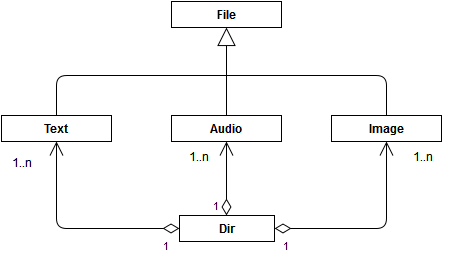

The diagram above was exported from draw.io. Its source (the exported page's mxGraphModel, read from the mxfile embedded in the PNG):
<mxGraphModel dx="880" dy="482" grid="1" gridSize="10" guides="1" tooltips="1" connect="1" arrows="1" fold="1" page="1" pageScale="1" pageWidth="826" pageHeight="1169" background="#ffffff" math="0" shadow="0">
  <root>
    <mxCell id="0" />
    <mxCell id="1" parent="0" />
    <mxCell id="2" value="Audio" style="swimlane;html=1;fontStyle=1;align=center;verticalAlign=top;childLayout=stackLayout;horizontal=1;startSize=26;horizontalStack=0;resizeParent=1;resizeLast=0;collapsible=1;marginBottom=0;swimlaneFillColor=#ffffff;" parent="1" vertex="1" collapsed="1">
      <mxGeometry x="320" y="160" width="110" height="26" as="geometry">
        <mxRectangle x="10" y="10" width="160" height="150" as="alternateBounds" />
      </mxGeometry>
    </mxCell>
    <mxCell id="3" value="+ name &lt;br&gt;+ adress&lt;br&gt;+ size&lt;br&gt;" style="text;html=1;strokeColor=none;fillColor=none;align=left;verticalAlign=top;spacingLeft=4;spacingRight=4;whiteSpace=wrap;overflow=hidden;rotatable=0;points=[[0,0.5],[1,0.5]];portConstraint=eastwest;" parent="2" vertex="1">
      <mxGeometry y="26" width="110" height="54" as="geometry" />
    </mxCell>
    <mxCell id="4" value="" style="line;html=1;strokeWidth=1;fillColor=none;align=left;verticalAlign=middle;spacingTop=-1;spacingLeft=3;spacingRight=3;rotatable=0;labelPosition=right;points=[];portConstraint=eastwest;" parent="2" vertex="1">
      <mxGeometry y="80" width="110" height="8" as="geometry" />
    </mxCell>
    <mxCell id="5" value="+ create()&lt;br&gt;+ delete()&lt;br&gt;+edit()&lt;br&gt;" style="text;html=1;strokeColor=none;fillColor=none;align=left;verticalAlign=top;spacingLeft=4;spacingRight=4;whiteSpace=wrap;overflow=hidden;rotatable=0;points=[[0,0.5],[1,0.5]];portConstraint=eastwest;" parent="2" vertex="1">
      <mxGeometry y="88" width="110" height="62" as="geometry" />
    </mxCell>
    <mxCell id="7" value="Text" style="swimlane;html=1;fontStyle=1;align=center;verticalAlign=top;childLayout=stackLayout;horizontal=1;startSize=26;horizontalStack=0;resizeParent=1;resizeLast=0;collapsible=1;marginBottom=0;swimlaneFillColor=#ffffff;" parent="1" vertex="1" collapsed="1">
      <mxGeometry x="150" y="160" width="110" height="26" as="geometry">
        <mxRectangle x="10" y="10" width="160" height="150" as="alternateBounds" />
      </mxGeometry>
    </mxCell>
    <mxCell id="8" value="+ name &lt;br&gt;+ adress&lt;br&gt;+ size&lt;br&gt;" style="text;html=1;strokeColor=none;fillColor=none;align=left;verticalAlign=top;spacingLeft=4;spacingRight=4;whiteSpace=wrap;overflow=hidden;rotatable=0;points=[[0,0.5],[1,0.5]];portConstraint=eastwest;" parent="7" vertex="1">
      <mxGeometry y="26" width="110" height="54" as="geometry" />
    </mxCell>
    <mxCell id="9" value="" style="line;html=1;strokeWidth=1;fillColor=none;align=left;verticalAlign=middle;spacingTop=-1;spacingLeft=3;spacingRight=3;rotatable=0;labelPosition=right;points=[];portConstraint=eastwest;" parent="7" vertex="1">
      <mxGeometry y="80" width="110" height="8" as="geometry" />
    </mxCell>
    <mxCell id="10" value="+ create()&lt;br&gt;+ delete()&lt;br&gt;+edit()&lt;br&gt;" style="text;html=1;strokeColor=none;fillColor=none;align=left;verticalAlign=top;spacingLeft=4;spacingRight=4;whiteSpace=wrap;overflow=hidden;rotatable=0;points=[[0,0.5],[1,0.5]];portConstraint=eastwest;" parent="7" vertex="1">
      <mxGeometry y="88" width="110" height="62" as="geometry" />
    </mxCell>
    <mxCell id="11" value="File" style="swimlane;html=1;fontStyle=1;align=center;verticalAlign=top;childLayout=stackLayout;horizontal=1;startSize=26;horizontalStack=0;resizeParent=1;resizeLast=0;collapsible=1;marginBottom=0;swimlaneFillColor=#ffffff;" parent="1" vertex="1" collapsed="1">
      <mxGeometry x="320" y="46" width="110" height="26" as="geometry">
        <mxRectangle x="10" y="10" width="160" height="150" as="alternateBounds" />
      </mxGeometry>
    </mxCell>
    <mxCell id="12" value="+ name &lt;br&gt;+ adress&lt;br&gt;+ size&lt;br&gt;" style="text;html=1;strokeColor=none;fillColor=none;align=left;verticalAlign=top;spacingLeft=4;spacingRight=4;whiteSpace=wrap;overflow=hidden;rotatable=0;points=[[0,0.5],[1,0.5]];portConstraint=eastwest;" parent="11" vertex="1">
      <mxGeometry y="26" width="110" height="54" as="geometry" />
    </mxCell>
    <mxCell id="13" value="" style="line;html=1;strokeWidth=1;fillColor=none;align=left;verticalAlign=middle;spacingTop=-1;spacingLeft=3;spacingRight=3;rotatable=0;labelPosition=right;points=[];portConstraint=eastwest;" parent="11" vertex="1">
      <mxGeometry y="80" width="110" height="8" as="geometry" />
    </mxCell>
    <mxCell id="14" value="+ create()&lt;br&gt;+ delete()&lt;br&gt;+edit()&lt;br&gt;" style="text;html=1;strokeColor=none;fillColor=none;align=left;verticalAlign=top;spacingLeft=4;spacingRight=4;whiteSpace=wrap;overflow=hidden;rotatable=0;points=[[0,0.5],[1,0.5]];portConstraint=eastwest;" parent="11" vertex="1">
      <mxGeometry y="88" width="110" height="62" as="geometry" />
    </mxCell>
    <mxCell id="16" value="Image" style="swimlane;html=1;fontStyle=1;align=center;verticalAlign=top;childLayout=stackLayout;horizontal=1;startSize=26;horizontalStack=0;resizeParent=1;resizeLast=0;collapsible=1;marginBottom=0;swimlaneFillColor=#ffffff;" parent="1" vertex="1" collapsed="1">
      <mxGeometry x="480" y="160" width="110" height="26" as="geometry">
        <mxRectangle x="10" y="10" width="160" height="150" as="alternateBounds" />
      </mxGeometry>
    </mxCell>
    <mxCell id="17" value="+ name &lt;br&gt;+ adress&lt;br&gt;+ size&lt;br&gt;" style="text;html=1;strokeColor=none;fillColor=none;align=left;verticalAlign=top;spacingLeft=4;spacingRight=4;whiteSpace=wrap;overflow=hidden;rotatable=0;points=[[0,0.5],[1,0.5]];portConstraint=eastwest;" parent="16" vertex="1">
      <mxGeometry y="26" width="110" height="54" as="geometry" />
    </mxCell>
    <mxCell id="18" value="" style="line;html=1;strokeWidth=1;fillColor=none;align=left;verticalAlign=middle;spacingTop=-1;spacingLeft=3;spacingRight=3;rotatable=0;labelPosition=right;points=[];portConstraint=eastwest;" parent="16" vertex="1">
      <mxGeometry y="80" width="110" height="8" as="geometry" />
    </mxCell>
    <mxCell id="19" value="+ create()&lt;br&gt;+ delete()&lt;br&gt;+edit()&lt;br&gt;" style="text;html=1;strokeColor=none;fillColor=none;align=left;verticalAlign=top;spacingLeft=4;spacingRight=4;whiteSpace=wrap;overflow=hidden;rotatable=0;points=[[0,0.5],[1,0.5]];portConstraint=eastwest;" parent="16" vertex="1">
      <mxGeometry y="88" width="110" height="62" as="geometry" />
    </mxCell>
    <mxCell id="21" value="Dir" style="swimlane;html=1;fontStyle=1;align=center;verticalAlign=top;childLayout=stackLayout;horizontal=1;startSize=26;horizontalStack=0;resizeParent=1;resizeLast=0;collapsible=1;marginBottom=0;swimlaneFillColor=#ffffff;" parent="1" vertex="1" collapsed="1">
      <mxGeometry x="328" y="260" width="95" height="26" as="geometry">
        <mxRectangle x="295" y="270" width="160" height="114" as="alternateBounds" />
      </mxGeometry>
    </mxCell>
    <mxCell id="22" value="+ Text&lt;br&gt;+ Audio&lt;br&gt;+ Image&lt;br&gt;" style="text;html=1;strokeColor=none;fillColor=none;align=left;verticalAlign=top;spacingLeft=4;spacingRight=4;whiteSpace=wrap;overflow=hidden;rotatable=0;points=[[0,0.5],[1,0.5]];portConstraint=eastwest;" parent="21" vertex="1">
      <mxGeometry y="26" width="95" height="54" as="geometry" />
    </mxCell>
    <mxCell id="23" value="" style="line;html=1;strokeWidth=1;fillColor=none;align=left;verticalAlign=middle;spacingTop=-1;spacingLeft=3;spacingRight=3;rotatable=0;labelPosition=right;points=[];portConstraint=eastwest;" parent="21" vertex="1">
      <mxGeometry y="80" width="95" height="8" as="geometry" />
    </mxCell>
    <mxCell id="24" value="+ sortFiles()&lt;br&gt;" style="text;html=1;strokeColor=none;fillColor=none;align=left;verticalAlign=top;spacingLeft=4;spacingRight=4;whiteSpace=wrap;overflow=hidden;rotatable=0;points=[[0,0.5],[1,0.5]];portConstraint=eastwest;" parent="21" vertex="1">
      <mxGeometry y="88" width="95" height="26" as="geometry" />
    </mxCell>
    <mxCell id="25" value="" style="endArrow=block;endSize=16;endFill=0;html=1;exitX=0.5;exitY=0;entryX=0.5;entryY=1;" parent="1" source="2" target="11" edge="1">
      <mxGeometry x="-0.3636" width="160" relative="1" as="geometry">
        <mxPoint x="10" y="10" as="sourcePoint" />
        <mxPoint x="360" y="90" as="targetPoint" />
        <mxPoint as="offset" />
      </mxGeometry>
    </mxCell>
    <mxCell id="29" value="1" style="endArrow=open;html=1;endSize=12;startArrow=diamondThin;startSize=14;startFill=0;edgeStyle=orthogonalEdgeStyle;align=left;verticalAlign=bottom;exitX=0;exitY=0.5;entryX=0.5;entryY=1;" parent="1" source="21" target="7" edge="1">
      <mxGeometry x="-0.8286" y="27" relative="1" as="geometry">
        <mxPoint x="10" y="10" as="sourcePoint" />
        <mxPoint x="170" y="10" as="targetPoint" />
        <Array as="points">
          <mxPoint x="205" y="273" />
        </Array>
        <mxPoint as="offset" />
      </mxGeometry>
    </mxCell>
    <mxCell id="30" value="1..n" style="text;html=1;resizable=0;points=[];autosize=1;align=left;verticalAlign=top;spacingTop=-4;" parent="1" vertex="1">
      <mxGeometry x="159" y="199" width="40" height="20" as="geometry" />
    </mxCell>
    <mxCell id="31" value="1" style="endArrow=open;html=1;endSize=12;startArrow=diamondThin;startSize=14;startFill=0;edgeStyle=orthogonalEdgeStyle;align=left;verticalAlign=bottom;entryX=0.5;entryY=1;" parent="1" target="2" edge="1">
      <mxGeometry x="0.0811" y="43" relative="1" as="geometry">
        <mxPoint x="375" y="260" as="sourcePoint" />
        <mxPoint x="400" y="210" as="targetPoint" />
        <Array as="points">
          <mxPoint x="375" y="220" />
          <mxPoint x="375" y="220" />
        </Array>
        <mxPoint x="28" y="40" as="offset" />
      </mxGeometry>
    </mxCell>
    <mxCell id="32" value="1..n" style="text;html=1;resizable=0;points=[];autosize=1;align=left;verticalAlign=top;spacingTop=-4;" parent="1" vertex="1">
      <mxGeometry x="336" y="193" width="40" height="20" as="geometry" />
    </mxCell>
    <mxCell id="34" value="1..n" style="text;html=1;resizable=0;points=[];autosize=1;align=left;verticalAlign=top;spacingTop=-4;" parent="1" vertex="1">
      <mxGeometry x="560" y="193" width="40" height="20" as="geometry" />
    </mxCell>
    <mxCell id="37" value="1" style="endArrow=open;html=1;endSize=12;startArrow=diamondThin;startSize=14;startFill=0;edgeStyle=orthogonalEdgeStyle;align=left;verticalAlign=bottom;entryX=0.5;entryY=1;exitX=1;exitY=0.5;" parent="1" source="21" target="16" edge="1">
      <mxGeometry x="-0.9296" y="-27" relative="1" as="geometry">
        <mxPoint x="10" y="10" as="sourcePoint" />
        <mxPoint x="170" y="10" as="targetPoint" />
        <Array as="points">
          <mxPoint x="535" y="273" />
        </Array>
        <mxPoint as="offset" />
      </mxGeometry>
    </mxCell>
    <mxCell id="39" value="" style="endArrow=none;html=1;edgeStyle=orthogonalEdgeStyle;exitX=0.5;exitY=0;entryX=0.5;entryY=0;" edge="1" parent="1" source="7" target="16">
      <mxGeometry relative="1" as="geometry">
        <mxPoint x="290" y="120" as="sourcePoint" />
        <mxPoint x="540" y="150" as="targetPoint" />
        <Array as="points">
          <mxPoint x="205" y="120" />
          <mxPoint x="535" y="120" />
        </Array>
      </mxGeometry>
    </mxCell>
    <mxCell id="40" value="" style="resizable=0;html=1;align=left;verticalAlign=bottom;labelBackgroundColor=#ffffff;fontSize=10;" connectable="0" vertex="1" parent="39">
      <mxGeometry x="-1" relative="1" as="geometry" />
    </mxCell>
    <mxCell id="41" value="" style="resizable=0;html=1;align=right;verticalAlign=bottom;labelBackgroundColor=#ffffff;fontSize=10;" connectable="0" vertex="1" parent="39">
      <mxGeometry x="1" relative="1" as="geometry" />
    </mxCell>
  </root>
</mxGraphModel>